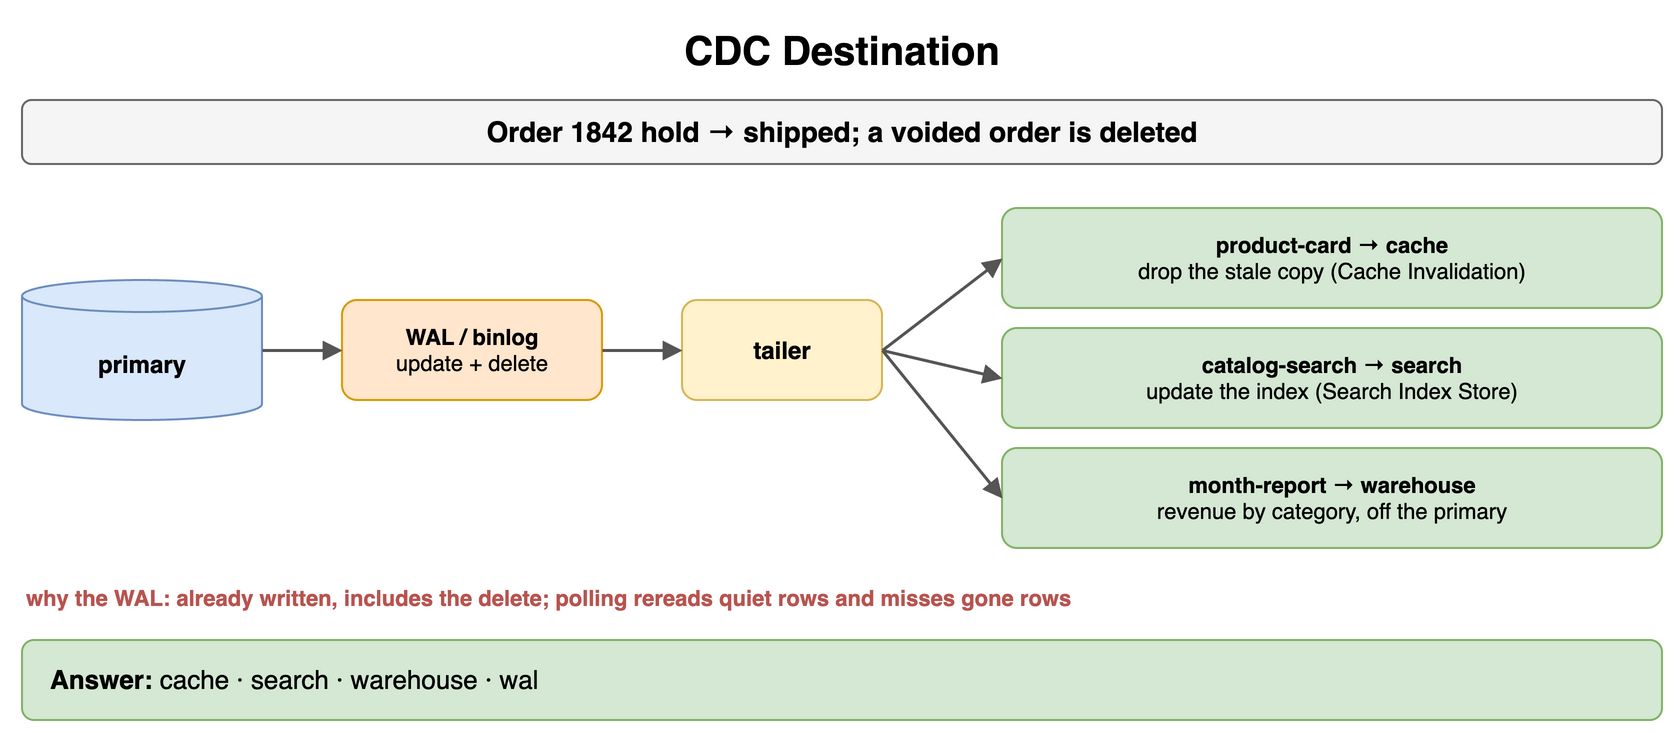

The diagram above was exported from draw.io. Its source (the exported page's mxGraphModel, read from the mxfile embedded in the PNG):
<mxGraphModel dx="900" dy="374" grid="1" gridSize="10" guides="1" tooltips="1" connect="1" arrows="1" fold="1" page="1" pageScale="1" pageWidth="900" pageHeight="374" math="0" shadow="0">
  <root>
    <mxCell id="0" />
    <mxCell id="1" parent="0" />
    <mxCell id="g1" value="CDC Destination" style="text;html=1;align=center;verticalAlign=middle;whiteSpace=wrap;fontSize=20;fontStyle=1;" vertex="1" parent="1">
      <mxGeometry x="40" y="10" width="820" height="30" as="geometry" />
    </mxCell>
    <mxCell id="g2" value="Order 1842 hold → shipped; a voided order is deleted" style="rounded=1;whiteSpace=wrap;html=1;fillColor=#f5f5f5;strokeColor=#666666;fontStyle=1;fontSize=14;" vertex="1" parent="1">
      <mxGeometry x="40" y="50" width="820" height="32" as="geometry" />
    </mxCell>
    <mxCell id="g3" value="primary" style="shape=cylinder3;whiteSpace=wrap;html=1;boundedLbl=1;backgroundOutline=1;size=8;fillColor=#dae8fc;strokeColor=#6c8ebf;fontStyle=1;fontSize=12;" vertex="1" parent="1">
      <mxGeometry x="40" y="140" width="120" height="70" as="geometry" />
    </mxCell>
    <mxCell id="g4" value="WAL / binlog&lt;br&gt;&lt;span style='font-weight:normal'&gt;update + delete&lt;/span&gt;" style="rounded=1;whiteSpace=wrap;html=1;fillColor=#ffe6cc;strokeColor=#d79b00;fontSize=11;align=center;fontStyle=1;" vertex="1" parent="1">
      <mxGeometry x="200" y="150" width="130" height="50" as="geometry" />
    </mxCell>
    <mxCell id="g5" value="tailer" style="rounded=1;whiteSpace=wrap;html=1;fillColor=#fff2cc;strokeColor=#d6b656;fontSize=12;align=center;fontStyle=1;" vertex="1" parent="1">
      <mxGeometry x="370" y="150" width="100" height="50" as="geometry" />
    </mxCell>
    <mxCell id="g6" value="" style="endArrow=block;endSize=6;html=1;strokeWidth=1.5;strokeColor=#555555;fontSize=11;labelBackgroundColor=#ffffff;" edge="1" parent="1" source="g3" target="g4">
      <mxGeometry relative="1" as="geometry" />
    </mxCell>
    <mxCell id="g7" value="" style="endArrow=block;endSize=6;html=1;strokeWidth=1.5;strokeColor=#555555;fontSize=11;labelBackgroundColor=#ffffff;" edge="1" parent="1" source="g4" target="g5">
      <mxGeometry relative="1" as="geometry" />
    </mxCell>
    <mxCell id="g8" value="product-card → cache&lt;br&gt;&lt;span style='font-weight:normal'&gt;drop the stale copy (Cache Invalidation)&lt;/span&gt;" style="rounded=1;whiteSpace=wrap;html=1;fillColor=#d5e8d4;strokeColor=#82b366;fontSize=11;align=center;fontStyle=1;" vertex="1" parent="1">
      <mxGeometry x="530" y="104" width="330" height="50" as="geometry" />
    </mxCell>
    <mxCell id="g9" value="" style="endArrow=block;endSize=6;html=1;strokeWidth=1.5;strokeColor=#555555;fontSize=11;labelBackgroundColor=#ffffff;exitX=1;exitY=0.5;entryX=0;entryY=0.5;" edge="1" parent="1" source="g5" target="g8">
      <mxGeometry relative="1" as="geometry" />
    </mxCell>
    <mxCell id="g10" value="catalog-search → search&lt;br&gt;&lt;span style='font-weight:normal'&gt;update the index (Search Index Store)&lt;/span&gt;" style="rounded=1;whiteSpace=wrap;html=1;fillColor=#d5e8d4;strokeColor=#82b366;fontSize=11;align=center;fontStyle=1;" vertex="1" parent="1">
      <mxGeometry x="530" y="164" width="330" height="50" as="geometry" />
    </mxCell>
    <mxCell id="g11" value="" style="endArrow=block;endSize=6;html=1;strokeWidth=1.5;strokeColor=#555555;fontSize=11;labelBackgroundColor=#ffffff;exitX=1;exitY=0.5;entryX=0;entryY=0.5;" edge="1" parent="1" source="g5" target="g10">
      <mxGeometry relative="1" as="geometry" />
    </mxCell>
    <mxCell id="g12" value="month-report → warehouse&lt;br&gt;&lt;span style='font-weight:normal'&gt;revenue by category, off the primary&lt;/span&gt;" style="rounded=1;whiteSpace=wrap;html=1;fillColor=#d5e8d4;strokeColor=#82b366;fontSize=11;align=center;fontStyle=1;" vertex="1" parent="1">
      <mxGeometry x="530" y="224" width="330" height="50" as="geometry" />
    </mxCell>
    <mxCell id="g13" value="" style="endArrow=block;endSize=6;html=1;strokeWidth=1.5;strokeColor=#555555;fontSize=11;labelBackgroundColor=#ffffff;exitX=1;exitY=0.5;entryX=0;entryY=0.5;" edge="1" parent="1" source="g5" target="g12">
      <mxGeometry relative="1" as="geometry" />
    </mxCell>
    <mxCell id="g14" value="why the WAL: already written, includes the delete; polling rereads quiet rows and misses gone rows" style="text;html=1;whiteSpace=wrap;fontSize=11;align=left;verticalAlign=middle;fontSize=11;fontColor=#b85450;fontStyle=1;" vertex="1" parent="1">
      <mxGeometry x="40" y="290" width="820" height="18" as="geometry" />
    </mxCell>
    <mxCell id="g15" value="&lt;b&gt;Answer:&lt;/b&gt; cache · search · warehouse · wal" style="rounded=1;whiteSpace=wrap;html=1;fillColor=#d5e8d4;strokeColor=#82b366;fontSize=13;align=left;spacingLeft=12;" vertex="1" parent="1">
      <mxGeometry x="40" y="320" width="820" height="40" as="geometry" />
    </mxCell>
  </root>
</mxGraphModel>